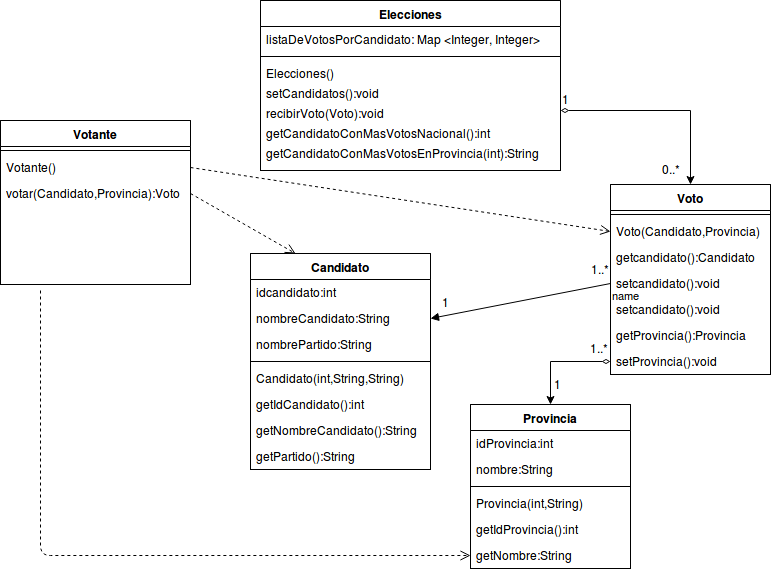

The diagram above was exported from draw.io. Its source (the exported page's mxGraphModel, read from the mxfile embedded in the PNG):
<mxGraphModel dx="811" dy="468" grid="1" gridSize="10" guides="1" tooltips="1" connect="1" arrows="1" fold="1" page="1" pageScale="1" pageWidth="826" pageHeight="1169" background="#ffffff" math="0" shadow="0">
  <root>
    <mxCell id="0" />
    <mxCell id="1" parent="0" />
    <mxCell id="2" value="Elecciones" style="swimlane;html=1;fontStyle=1;align=center;verticalAlign=top;childLayout=stackLayout;horizontal=1;startSize=26;horizontalStack=0;resizeParent=1;resizeLast=0;collapsible=1;marginBottom=0;swimlaneFillColor=#ffffff;" parent="1" vertex="1">
      <mxGeometry x="300" y="10" width="300" height="170" as="geometry" />
    </mxCell>
    <mxCell id="3" value="listaDeVotosPorCandidato: Map &amp;lt;Integer, Integer&amp;gt;" style="text;html=1;strokeColor=none;fillColor=none;align=left;verticalAlign=top;spacingLeft=4;spacingRight=4;whiteSpace=wrap;overflow=hidden;rotatable=0;points=[[0,0.5],[1,0.5]];portConstraint=eastwest;" parent="2" vertex="1">
      <mxGeometry y="26" width="300" height="26" as="geometry" />
    </mxCell>
    <mxCell id="4" value="" style="line;html=1;strokeWidth=1;fillColor=none;align=left;verticalAlign=middle;spacingTop=-1;spacingLeft=3;spacingRight=3;rotatable=0;labelPosition=right;points=[];portConstraint=eastwest;" parent="2" vertex="1">
      <mxGeometry y="52" width="300" height="8" as="geometry" />
    </mxCell>
    <mxCell id="5" value="Elecciones()" style="text;html=1;strokeColor=none;fillColor=none;align=left;verticalAlign=top;spacingLeft=4;spacingRight=4;whiteSpace=wrap;overflow=hidden;rotatable=0;points=[[0,0.5],[1,0.5]];portConstraint=eastwest;" parent="2" vertex="1">
      <mxGeometry y="60" width="300" height="20" as="geometry" />
    </mxCell>
    <mxCell id="18" value="setCandidatos():void" style="text;html=1;strokeColor=none;fillColor=none;align=left;verticalAlign=top;spacingLeft=4;spacingRight=4;whiteSpace=wrap;overflow=hidden;rotatable=0;points=[[0,0.5],[1,0.5]];portConstraint=eastwest;" parent="2" vertex="1">
      <mxGeometry y="80" width="300" height="20" as="geometry" />
    </mxCell>
    <mxCell id="23" value="recibirVoto(Voto):void" style="text;html=1;strokeColor=none;fillColor=none;align=left;verticalAlign=top;spacingLeft=4;spacingRight=4;whiteSpace=wrap;overflow=hidden;rotatable=0;points=[[0,0.5],[1,0.5]];portConstraint=eastwest;" parent="2" vertex="1">
      <mxGeometry y="100" width="300" height="20" as="geometry" />
    </mxCell>
    <mxCell id="24" value="getCandidatoConMasVotosNacional():int" style="text;html=1;strokeColor=none;fillColor=none;align=left;verticalAlign=top;spacingLeft=4;spacingRight=4;whiteSpace=wrap;overflow=hidden;rotatable=0;points=[[0,0.5],[1,0.5]];portConstraint=eastwest;" parent="2" vertex="1">
      <mxGeometry y="120" width="300" height="20" as="geometry" />
    </mxCell>
    <mxCell id="25" value="getCandidatoConMasVotosEnProvincia(int):String" style="text;html=1;strokeColor=none;fillColor=none;align=left;verticalAlign=top;spacingLeft=4;spacingRight=4;whiteSpace=wrap;overflow=hidden;rotatable=0;points=[[0,0.5],[1,0.5]];portConstraint=eastwest;" parent="2" vertex="1">
      <mxGeometry y="140" width="300" height="20" as="geometry" />
    </mxCell>
    <mxCell id="26" value="Voto" style="swimlane;html=1;fontStyle=1;align=center;verticalAlign=top;childLayout=stackLayout;horizontal=1;startSize=26;horizontalStack=0;resizeParent=1;resizeLast=0;collapsible=1;marginBottom=0;swimlaneFillColor=#ffffff;" parent="1" vertex="1">
      <mxGeometry x="650" y="194" width="160" height="190" as="geometry" />
    </mxCell>
    <mxCell id="28" value="" style="line;html=1;strokeWidth=1;fillColor=none;align=left;verticalAlign=middle;spacingTop=-1;spacingLeft=3;spacingRight=3;rotatable=0;labelPosition=right;points=[];portConstraint=eastwest;" parent="26" vertex="1">
      <mxGeometry y="26" width="160" height="8" as="geometry" />
    </mxCell>
    <mxCell id="29" value="Voto(Candidato,Provincia)" style="text;html=1;strokeColor=none;fillColor=none;align=left;verticalAlign=top;spacingLeft=4;spacingRight=4;whiteSpace=wrap;overflow=hidden;rotatable=0;points=[[0,0.5],[1,0.5]];portConstraint=eastwest;" parent="26" vertex="1">
      <mxGeometry y="34" width="160" height="26" as="geometry" />
    </mxCell>
    <mxCell id="30" value="getcandidato():Candidato" style="text;html=1;strokeColor=none;fillColor=none;align=left;verticalAlign=top;spacingLeft=4;spacingRight=4;whiteSpace=wrap;overflow=hidden;rotatable=0;points=[[0,0.5],[1,0.5]];portConstraint=eastwest;" parent="26" vertex="1">
      <mxGeometry y="60" width="160" height="26" as="geometry" />
    </mxCell>
    <mxCell id="87" value="setcandidato():void" style="text;html=1;strokeColor=none;fillColor=none;align=left;verticalAlign=top;spacingLeft=4;spacingRight=4;whiteSpace=wrap;overflow=hidden;rotatable=0;points=[[0,0.5],[1,0.5]];portConstraint=eastwest;" vertex="1" parent="26">
      <mxGeometry y="86" width="160" height="26" as="geometry" />
    </mxCell>
    <mxCell id="31" value="setcandidato():void" style="text;html=1;strokeColor=none;fillColor=none;align=left;verticalAlign=top;spacingLeft=4;spacingRight=4;whiteSpace=wrap;overflow=hidden;rotatable=0;points=[[0,0.5],[1,0.5]];portConstraint=eastwest;" parent="26" vertex="1">
      <mxGeometry y="112" width="160" height="26" as="geometry" />
    </mxCell>
    <mxCell id="32" value="getProvincia():Provincia" style="text;html=1;strokeColor=none;fillColor=none;align=left;verticalAlign=top;spacingLeft=4;spacingRight=4;whiteSpace=wrap;overflow=hidden;rotatable=0;points=[[0,0.5],[1,0.5]];portConstraint=eastwest;" parent="26" vertex="1">
      <mxGeometry y="138" width="160" height="26" as="geometry" />
    </mxCell>
    <mxCell id="33" value="setProvincia():void" style="text;html=1;strokeColor=none;fillColor=none;align=left;verticalAlign=top;spacingLeft=4;spacingRight=4;whiteSpace=wrap;overflow=hidden;rotatable=0;points=[[0,0.5],[1,0.5]];portConstraint=eastwest;" parent="26" vertex="1">
      <mxGeometry y="164" width="160" height="26" as="geometry" />
    </mxCell>
    <mxCell id="35" style="edgeStyle=orthogonalEdgeStyle;rounded=0;html=1;exitX=1;exitY=0.5;entryX=0.5;entryY=0;jettySize=auto;orthogonalLoop=1;startArrow=diamondThin;startFill=0;" parent="1" source="23" target="26" edge="1">
      <mxGeometry relative="1" as="geometry" />
    </mxCell>
    <mxCell id="36" value="1" style="text;html=1;resizable=0;autosize=1;align=left;verticalAlign=top;spacingTop=-4;points=[];" parent="1" vertex="1">
      <mxGeometry x="600" y="100" width="20" height="20" as="geometry" />
    </mxCell>
    <mxCell id="37" value="0..*" style="text;html=1;resizable=0;autosize=1;align=left;verticalAlign=top;spacingTop=-4;points=[];" parent="1" vertex="1">
      <mxGeometry x="700" y="170" width="30" height="20" as="geometry" />
    </mxCell>
    <mxCell id="38" value="Votante" style="swimlane;html=1;fontStyle=1;align=center;verticalAlign=top;childLayout=stackLayout;horizontal=1;startSize=26;horizontalStack=0;resizeParent=1;resizeLast=0;collapsible=1;marginBottom=0;swimlaneFillColor=#ffffff;" parent="1" vertex="1">
      <mxGeometry x="40" y="130" width="190" height="164" as="geometry" />
    </mxCell>
    <mxCell id="39" value="" style="line;html=1;strokeWidth=1;fillColor=none;align=left;verticalAlign=middle;spacingTop=-1;spacingLeft=3;spacingRight=3;rotatable=0;labelPosition=right;points=[];portConstraint=eastwest;" parent="38" vertex="1">
      <mxGeometry y="26" width="190" height="8" as="geometry" />
    </mxCell>
    <mxCell id="40" value="Votante()" style="text;html=1;strokeColor=none;fillColor=none;align=left;verticalAlign=top;spacingLeft=4;spacingRight=4;whiteSpace=wrap;overflow=hidden;rotatable=0;points=[[0,0.5],[1,0.5]];portConstraint=eastwest;" parent="38" vertex="1">
      <mxGeometry y="34" width="190" height="26" as="geometry" />
    </mxCell>
    <mxCell id="41" value="votar(Candidato,Provincia):Voto" style="text;html=1;strokeColor=none;fillColor=none;align=left;verticalAlign=top;spacingLeft=4;spacingRight=4;whiteSpace=wrap;overflow=hidden;rotatable=0;points=[[0,0.5],[1,0.5]];portConstraint=eastwest;" parent="38" vertex="1">
      <mxGeometry y="60" width="190" height="26" as="geometry" />
    </mxCell>
    <mxCell id="53" value="Candidato" style="swimlane;html=1;fontStyle=1;align=center;verticalAlign=top;childLayout=stackLayout;horizontal=1;startSize=26;horizontalStack=0;resizeParent=1;resizeLast=0;collapsible=1;marginBottom=0;swimlaneFillColor=#ffffff;" parent="1" vertex="1">
      <mxGeometry x="290" y="263" width="180" height="216" as="geometry" />
    </mxCell>
    <mxCell id="54" value="idcandidato:int" style="text;html=1;strokeColor=none;fillColor=none;align=left;verticalAlign=top;spacingLeft=4;spacingRight=4;whiteSpace=wrap;overflow=hidden;rotatable=0;points=[[0,0.5],[1,0.5]];portConstraint=eastwest;" parent="53" vertex="1">
      <mxGeometry y="26" width="180" height="26" as="geometry" />
    </mxCell>
    <mxCell id="56" value="nombreCandidato:String" style="text;html=1;strokeColor=none;fillColor=none;align=left;verticalAlign=top;spacingLeft=4;spacingRight=4;whiteSpace=wrap;overflow=hidden;rotatable=0;points=[[0,0.5],[1,0.5]];portConstraint=eastwest;" parent="53" vertex="1">
      <mxGeometry y="52" width="180" height="26" as="geometry" />
    </mxCell>
    <mxCell id="57" value="nombrePartido:String" style="text;html=1;strokeColor=none;fillColor=none;align=left;verticalAlign=top;spacingLeft=4;spacingRight=4;whiteSpace=wrap;overflow=hidden;rotatable=0;points=[[0,0.5],[1,0.5]];portConstraint=eastwest;" parent="53" vertex="1">
      <mxGeometry y="78" width="180" height="26" as="geometry" />
    </mxCell>
    <mxCell id="55" value="" style="line;html=1;strokeWidth=1;fillColor=none;align=left;verticalAlign=middle;spacingTop=-1;spacingLeft=3;spacingRight=3;rotatable=0;labelPosition=right;points=[];portConstraint=eastwest;" parent="53" vertex="1">
      <mxGeometry y="104" width="180" height="8" as="geometry" />
    </mxCell>
    <mxCell id="58" value="Candidato(int,String,String)" style="text;html=1;strokeColor=none;fillColor=none;align=left;verticalAlign=top;spacingLeft=4;spacingRight=4;whiteSpace=wrap;overflow=hidden;rotatable=0;points=[[0,0.5],[1,0.5]];portConstraint=eastwest;" parent="53" vertex="1">
      <mxGeometry y="112" width="180" height="26" as="geometry" />
    </mxCell>
    <mxCell id="59" value="getIdCandidato():int&lt;div&gt;&lt;br&gt;&lt;/div&gt;" style="text;html=1;strokeColor=none;fillColor=none;align=left;verticalAlign=top;spacingLeft=4;spacingRight=4;whiteSpace=wrap;overflow=hidden;rotatable=0;points=[[0,0.5],[1,0.5]];portConstraint=eastwest;" parent="53" vertex="1">
      <mxGeometry y="138" width="180" height="26" as="geometry" />
    </mxCell>
    <mxCell id="60" value="&lt;div&gt;getNombreCandidato():String&lt;/div&gt;" style="text;html=1;strokeColor=none;fillColor=none;align=left;verticalAlign=top;spacingLeft=4;spacingRight=4;whiteSpace=wrap;overflow=hidden;rotatable=0;points=[[0,0.5],[1,0.5]];portConstraint=eastwest;" parent="53" vertex="1">
      <mxGeometry y="164" width="180" height="26" as="geometry" />
    </mxCell>
    <mxCell id="61" value="&lt;div&gt;getPartido():String&lt;/div&gt;" style="text;html=1;strokeColor=none;fillColor=none;align=left;verticalAlign=top;spacingLeft=4;spacingRight=4;whiteSpace=wrap;overflow=hidden;rotatable=0;points=[[0,0.5],[1,0.5]];portConstraint=eastwest;" parent="53" vertex="1">
      <mxGeometry y="190" width="180" height="26" as="geometry" />
    </mxCell>
    <mxCell id="64" value="Provincia" style="swimlane;html=1;fontStyle=1;align=center;verticalAlign=top;childLayout=stackLayout;horizontal=1;startSize=26;horizontalStack=0;resizeParent=1;resizeLast=0;collapsible=1;marginBottom=0;swimlaneFillColor=#ffffff;" parent="1" vertex="1">
      <mxGeometry x="510" y="414" width="160" height="164" as="geometry" />
    </mxCell>
    <mxCell id="65" value="idProvincia:int" style="text;html=1;strokeColor=none;fillColor=none;align=left;verticalAlign=top;spacingLeft=4;spacingRight=4;whiteSpace=wrap;overflow=hidden;rotatable=0;points=[[0,0.5],[1,0.5]];portConstraint=eastwest;" parent="64" vertex="1">
      <mxGeometry y="26" width="160" height="26" as="geometry" />
    </mxCell>
    <mxCell id="66" value="nombre:String" style="text;html=1;strokeColor=none;fillColor=none;align=left;verticalAlign=top;spacingLeft=4;spacingRight=4;whiteSpace=wrap;overflow=hidden;rotatable=0;points=[[0,0.5],[1,0.5]];portConstraint=eastwest;" parent="64" vertex="1">
      <mxGeometry y="52" width="160" height="26" as="geometry" />
    </mxCell>
    <mxCell id="68" value="" style="line;html=1;strokeWidth=1;fillColor=none;align=left;verticalAlign=middle;spacingTop=-1;spacingLeft=3;spacingRight=3;rotatable=0;labelPosition=right;points=[];portConstraint=eastwest;" parent="64" vertex="1">
      <mxGeometry y="78" width="160" height="8" as="geometry" />
    </mxCell>
    <mxCell id="69" value="Provincia(int,String)" style="text;html=1;strokeColor=none;fillColor=none;align=left;verticalAlign=top;spacingLeft=4;spacingRight=4;whiteSpace=wrap;overflow=hidden;rotatable=0;points=[[0,0.5],[1,0.5]];portConstraint=eastwest;" parent="64" vertex="1">
      <mxGeometry y="86" width="160" height="26" as="geometry" />
    </mxCell>
    <mxCell id="70" value="getIdProvincia():int&lt;div&gt;&lt;br&gt;&lt;/div&gt;" style="text;html=1;strokeColor=none;fillColor=none;align=left;verticalAlign=top;spacingLeft=4;spacingRight=4;whiteSpace=wrap;overflow=hidden;rotatable=0;points=[[0,0.5],[1,0.5]];portConstraint=eastwest;" parent="64" vertex="1">
      <mxGeometry y="112" width="160" height="26" as="geometry" />
    </mxCell>
    <mxCell id="71" value="&lt;div&gt;getNombre:String&lt;/div&gt;" style="text;html=1;strokeColor=none;fillColor=none;align=left;verticalAlign=top;spacingLeft=4;spacingRight=4;whiteSpace=wrap;overflow=hidden;rotatable=0;points=[[0,0.5],[1,0.5]];portConstraint=eastwest;" parent="64" vertex="1">
      <mxGeometry y="138" width="160" height="26" as="geometry" />
    </mxCell>
    <mxCell id="76" style="edgeStyle=orthogonalEdgeStyle;rounded=0;html=1;exitX=0;exitY=0.5;jettySize=auto;orthogonalLoop=1;startArrow=diamondThin;startFill=0;" parent="1" source="33" target="64" edge="1">
      <mxGeometry relative="1" as="geometry" />
    </mxCell>
    <mxCell id="78" value="1..*" style="text;html=1;resizable=0;autosize=1;align=left;verticalAlign=top;spacingTop=-4;points=[];" parent="1" vertex="1">
      <mxGeometry x="628" y="349" width="30" height="20" as="geometry" />
    </mxCell>
    <mxCell id="80" value="1" style="text;html=1;resizable=0;autosize=1;align=left;verticalAlign=top;spacingTop=-4;points=[];" parent="1" vertex="1">
      <mxGeometry x="592" y="385" width="20" height="20" as="geometry" />
    </mxCell>
    <mxCell id="81" value="1..*" style="text;html=1;resizable=0;autosize=1;align=left;verticalAlign=top;spacingTop=-4;points=[];" parent="1" vertex="1">
      <mxGeometry x="629" y="270" width="30" height="20" as="geometry" />
    </mxCell>
    <mxCell id="83" value="1" style="text;html=1;resizable=0;autosize=1;align=left;verticalAlign=top;spacingTop=-4;points=[];" parent="1" vertex="1">
      <mxGeometry x="480" y="303" width="20" height="20" as="geometry" />
    </mxCell>
    <mxCell id="84" value="" style="html=1;verticalAlign=bottom;endArrow=open;dashed=1;endSize=8;exitX=1;exitY=0.5;entryX=0.25;entryY=0;" edge="1" parent="1" source="41" target="53">
      <mxGeometry x="0.0793" y="5" relative="1" as="geometry">
        <mxPoint x="320" y="212" as="sourcePoint" />
        <mxPoint x="240" y="212" as="targetPoint" />
        <mxPoint as="offset" />
      </mxGeometry>
    </mxCell>
    <mxCell id="85" style="edgeStyle=orthogonalEdgeStyle;rounded=0;html=1;exitX=0.25;exitY=1;entryX=0.25;entryY=1;startArrow=diamondThin;startFill=1;endArrow=openThin;endFill=0;jettySize=auto;orthogonalLoop=1;" edge="1" parent="1" source="2" target="2">
      <mxGeometry relative="1" as="geometry" />
    </mxCell>
    <mxCell id="88" value="" style="html=1;verticalAlign=bottom;endArrow=open;dashed=1;endSize=8;exitX=1;exitY=0.5;entryX=0;entryY=0.5;" edge="1" parent="1" source="40" target="29">
      <mxGeometry x="0.0793" y="5" relative="1" as="geometry">
        <mxPoint x="290" y="169" as="sourcePoint" />
        <mxPoint x="395" y="263" as="targetPoint" />
        <mxPoint as="offset" />
      </mxGeometry>
    </mxCell>
    <mxCell id="94" value="" style="html=1;verticalAlign=bottom;endArrow=open;dashed=1;endSize=8;entryX=0;entryY=0.5;edgeStyle=orthogonalEdgeStyle;" edge="1" parent="1" target="71">
      <mxGeometry x="0.0793" y="5" relative="1" as="geometry">
        <mxPoint x="80" y="300" as="sourcePoint" />
        <mxPoint x="185" y="403" as="targetPoint" />
        <mxPoint as="offset" />
      </mxGeometry>
    </mxCell>
    <mxCell id="95" value="name" style="endArrow=block;endFill=1;html=1;align=left;verticalAlign=top;exitX=0;exitY=0.5;entryX=1;entryY=0.5;" edge="1" parent="1" source="87" target="56">
      <mxGeometry x="-1" relative="1" as="geometry">
        <mxPoint x="480" y="319" as="sourcePoint" />
        <mxPoint x="640" y="319" as="targetPoint" />
      </mxGeometry>
    </mxCell>
  </root>
</mxGraphModel>